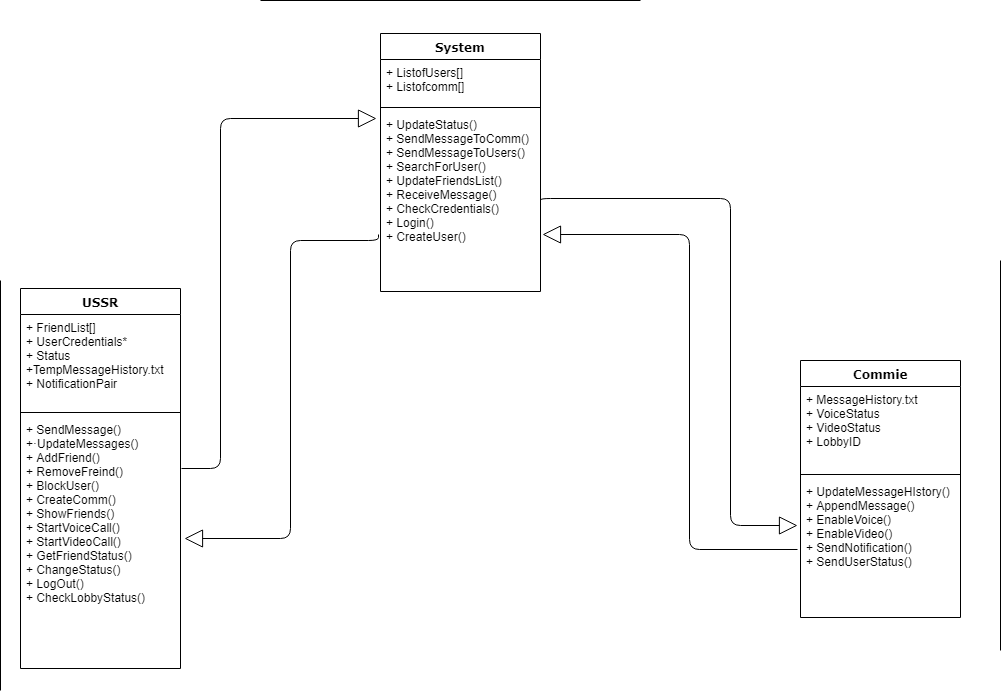

The diagram above was exported from draw.io. Its source (the exported page's mxGraphModel, read from the mxfile embedded in the PNG):
<mxGraphModel dx="1236" dy="595" grid="1" gridSize="10" guides="1" tooltips="1" connect="1" arrows="1" fold="1" page="1" pageScale="1" pageWidth="1100" pageHeight="850" background="#ffffff" math="0" shadow="0">
  <root>
    <mxCell id="0" />
    <mxCell id="1" parent="0" />
    <mxCell id="78961159f06e98e8-17" value="USSR" style="swimlane;html=1;fontStyle=1;align=center;verticalAlign=top;childLayout=stackLayout;horizontal=1;startSize=26;horizontalStack=0;resizeParent=1;resizeLast=0;collapsible=1;marginBottom=0;swimlaneFillColor=#ffffff;rounded=0;shadow=0;comic=0;labelBackgroundColor=none;strokeColor=#000000;strokeWidth=1;fillColor=none;fontFamily=Verdana;fontSize=12;fontColor=#000000;" parent="1" vertex="1">
      <mxGeometry x="70" y="338" width="160" height="380" as="geometry" />
    </mxCell>
    <mxCell id="78961159f06e98e8-23" value="+ FriendList[]&lt;br&gt;+ UserCredentials*&lt;br&gt;+ Status&lt;br&gt;+TempMessageHistory.txt&lt;br&gt;+ NotificationPair&lt;br&gt;" style="text;html=1;strokeColor=none;fillColor=none;align=left;verticalAlign=top;spacingLeft=4;spacingRight=4;whiteSpace=wrap;overflow=hidden;rotatable=0;points=[[0,0.5],[1,0.5]];portConstraint=eastwest;" parent="78961159f06e98e8-17" vertex="1">
      <mxGeometry y="26" width="160" height="94" as="geometry" />
    </mxCell>
    <mxCell id="78961159f06e98e8-19" value="" style="line;html=1;strokeWidth=1;fillColor=none;align=left;verticalAlign=middle;spacingTop=-1;spacingLeft=3;spacingRight=3;rotatable=0;labelPosition=right;points=[];portConstraint=eastwest;" parent="78961159f06e98e8-17" vertex="1">
      <mxGeometry y="120" width="160" height="8" as="geometry" />
    </mxCell>
    <mxCell id="78961159f06e98e8-21" value="+ SendMessage()&lt;br&gt;+&lt;span&gt;·U&lt;/span&gt;&lt;span&gt;pdateMessages()&lt;br&gt;+ AddFriend()&lt;br&gt;+ RemoveFreind()&lt;br&gt;+ BlockUser()&lt;br&gt;+ CreateComm()&lt;br&gt;+ ShowFriends()&lt;br&gt;+ StartVoiceCall()&lt;br&gt;+ StartVideoCall()&lt;br&gt;+ GetFriendStatus()&lt;br&gt;+ ChangeStatus()&lt;br&gt;+ LogOut()&lt;br&gt;+ CheckLobbyStatus()&lt;br&gt;&lt;/span&gt;" style="text;html=1;strokeColor=none;fillColor=none;align=left;verticalAlign=top;spacingLeft=4;spacingRight=4;whiteSpace=wrap;overflow=hidden;rotatable=0;points=[[0,0.5],[1,0.5]];portConstraint=eastwest;" parent="78961159f06e98e8-17" vertex="1">
      <mxGeometry y="128" width="160" height="200" as="geometry" />
    </mxCell>
    <mxCell id="78961159f06e98e8-30" value="System" style="swimlane;html=1;fontStyle=1;align=center;verticalAlign=top;childLayout=stackLayout;horizontal=1;startSize=26;horizontalStack=0;resizeParent=1;resizeLast=0;collapsible=1;marginBottom=0;swimlaneFillColor=#ffffff;rounded=0;shadow=0;comic=0;labelBackgroundColor=none;strokeColor=#000000;strokeWidth=1;fillColor=none;fontFamily=Verdana;fontSize=12;fontColor=#000000;" parent="1" vertex="1">
      <mxGeometry x="430" y="83" width="160" height="258" as="geometry" />
    </mxCell>
    <mxCell id="78961159f06e98e8-31" value="+ ListofUsers[]&lt;br&gt;+ Listofcomm[]&lt;br&gt;" style="text;html=1;strokeColor=none;fillColor=none;align=left;verticalAlign=top;spacingLeft=4;spacingRight=4;whiteSpace=wrap;overflow=hidden;rotatable=0;points=[[0,0.5],[1,0.5]];portConstraint=eastwest;" parent="78961159f06e98e8-30" vertex="1">
      <mxGeometry y="26" width="160" height="44" as="geometry" />
    </mxCell>
    <mxCell id="78961159f06e98e8-38" value="" style="line;html=1;strokeWidth=1;fillColor=none;align=left;verticalAlign=middle;spacingTop=-1;spacingLeft=3;spacingRight=3;rotatable=0;labelPosition=right;points=[];portConstraint=eastwest;" parent="78961159f06e98e8-30" vertex="1">
      <mxGeometry y="70" width="160" height="8" as="geometry" />
    </mxCell>
    <mxCell id="78961159f06e98e8-39" value="+ UpdateStatus()&lt;br&gt;+ SendMessageToComm()&lt;br&gt;+ SendMessageToUsers()&lt;br&gt;+ SearchForUser()&lt;br&gt;+ UpdateFriendsList()&lt;br&gt;+ ReceiveMessage()&lt;br&gt;+ CheckCredentials()&lt;br&gt;+ Login()&lt;br&gt;+ CreateUser()&lt;br&gt;" style="text;html=1;strokeColor=none;fillColor=none;align=left;verticalAlign=top;spacingLeft=4;spacingRight=4;whiteSpace=wrap;overflow=hidden;rotatable=0;points=[[0,0.5],[1,0.5]];portConstraint=eastwest;" parent="78961159f06e98e8-30" vertex="1">
      <mxGeometry y="78" width="160" height="180" as="geometry" />
    </mxCell>
    <mxCell id="78961159f06e98e8-43" value="Commie" style="swimlane;html=1;fontStyle=1;align=center;verticalAlign=top;childLayout=stackLayout;horizontal=1;startSize=26;horizontalStack=0;resizeParent=1;resizeLast=0;collapsible=1;marginBottom=0;swimlaneFillColor=#ffffff;rounded=0;shadow=0;comic=0;labelBackgroundColor=none;strokeColor=#000000;strokeWidth=1;fillColor=none;fontFamily=Verdana;fontSize=12;fontColor=#000000;" parent="1" vertex="1">
      <mxGeometry x="850" y="410" width="160" height="257" as="geometry" />
    </mxCell>
    <mxCell id="78961159f06e98e8-44" value="+ MessageHistory.txt&lt;br&gt;+ VoiceStatus&lt;br&gt;+ VideoStatus&lt;br&gt;+ LobbyID&lt;br&gt;" style="text;html=1;strokeColor=none;fillColor=none;align=left;verticalAlign=top;spacingLeft=4;spacingRight=4;whiteSpace=wrap;overflow=hidden;rotatable=0;points=[[0,0.5],[1,0.5]];portConstraint=eastwest;" parent="78961159f06e98e8-43" vertex="1">
      <mxGeometry y="26" width="160" height="84" as="geometry" />
    </mxCell>
    <mxCell id="78961159f06e98e8-51" value="" style="line;html=1;strokeWidth=1;fillColor=none;align=left;verticalAlign=middle;spacingTop=-1;spacingLeft=3;spacingRight=3;rotatable=0;labelPosition=right;points=[];portConstraint=eastwest;" parent="78961159f06e98e8-43" vertex="1">
      <mxGeometry y="110" width="160" height="8" as="geometry" />
    </mxCell>
    <mxCell id="78961159f06e98e8-52" value="+ UpdateMessageHIstory()&lt;br&gt;+ AppendMessage()&lt;br&gt;+ EnableVoice()&lt;br&gt;+ EnableVideo()&lt;br&gt;+ SendNotification()&lt;br&gt;+ SendUserStatus()&lt;br&gt;" style="text;html=1;strokeColor=none;fillColor=none;align=left;verticalAlign=top;spacingLeft=4;spacingRight=4;whiteSpace=wrap;overflow=hidden;rotatable=0;points=[[0,0.5],[1,0.5]];portConstraint=eastwest;" parent="78961159f06e98e8-43" vertex="1">
      <mxGeometry y="118" width="160" height="112" as="geometry" />
    </mxCell>
    <mxCell id="78961159f06e98e8-128" style="edgeStyle=orthogonalEdgeStyle;html=1;labelBackgroundColor=none;startFill=0;startSize=8;endArrow=block;endFill=0;endSize=16;fontFamily=Verdana;fontSize=12;entryX=1.013;entryY=0.686;entryDx=0;entryDy=0;entryPerimeter=0;exitX=-0.017;exitY=0.632;exitDx=0;exitDy=0;exitPerimeter=0;" parent="1" source="78961159f06e98e8-52" target="78961159f06e98e8-39" edge="1">
      <mxGeometry relative="1" as="geometry">
        <Array as="points">
          <mxPoint x="739" y="599" />
          <mxPoint x="739" y="284" />
        </Array>
        <mxPoint x="739" y="284" as="sourcePoint" />
      </mxGeometry>
    </mxCell>
    <mxCell id="UDSBlfXUEUrxvOqzzVjm-1" style="edgeStyle=orthogonalEdgeStyle;html=1;labelBackgroundColor=none;startFill=0;startSize=8;endArrow=block;endFill=0;endSize=16;fontFamily=Verdana;fontSize=12;exitX=-0.012;exitY=0.686;exitDx=0;exitDy=0;exitPerimeter=0;entryX=1.023;entryY=0.61;entryDx=0;entryDy=0;entryPerimeter=0;" parent="1" source="78961159f06e98e8-39" target="78961159f06e98e8-21" edge="1">
      <mxGeometry relative="1" as="geometry">
        <Array as="points">
          <mxPoint x="428" y="290" />
          <mxPoint x="340" y="290" />
          <mxPoint x="340" y="588" />
        </Array>
        <mxPoint x="407" y="280" as="sourcePoint" />
        <mxPoint x="280" y="286" as="targetPoint" />
      </mxGeometry>
    </mxCell>
    <mxCell id="UDSBlfXUEUrxvOqzzVjm-2" style="edgeStyle=orthogonalEdgeStyle;html=1;labelBackgroundColor=none;startFill=0;startSize=8;endArrow=block;endFill=0;endSize=16;fontFamily=Verdana;fontSize=12;exitX=1.008;exitY=0.26;exitDx=0;exitDy=0;exitPerimeter=0;entryX=-0.027;entryY=0.041;entryDx=0;entryDy=0;entryPerimeter=0;" parent="1" source="78961159f06e98e8-21" target="78961159f06e98e8-39" edge="1">
      <mxGeometry relative="1" as="geometry">
        <Array as="points">
          <mxPoint x="270" y="518" />
          <mxPoint x="270" y="168" />
        </Array>
        <mxPoint x="250" y="168" as="sourcePoint" />
        <mxPoint x="396" y="170" as="targetPoint" />
      </mxGeometry>
    </mxCell>
    <mxCell id="UDSBlfXUEUrxvOqzzVjm-4" style="edgeStyle=orthogonalEdgeStyle;html=1;labelBackgroundColor=none;startFill=0;startSize=8;endArrow=block;endFill=0;endSize=16;fontFamily=Verdana;fontSize=12;entryX=-0.02;entryY=0.416;entryDx=0;entryDy=0;entryPerimeter=0;exitX=1;exitY=0.5;exitDx=0;exitDy=0;" parent="1" source="78961159f06e98e8-39" target="78961159f06e98e8-52" edge="1">
      <mxGeometry relative="1" as="geometry">
        <Array as="points">
          <mxPoint x="590" y="248" />
          <mxPoint x="780" y="248" />
          <mxPoint x="780" y="575" />
        </Array>
        <mxPoint x="600" y="250" as="sourcePoint" />
        <mxPoint x="706" y="250" as="targetPoint" />
      </mxGeometry>
    </mxCell>
    <mxCell id="kB9bnru9ePKzHkX0IJEV-1" value="" style="endArrow=none;html=1;" edge="1" parent="1">
      <mxGeometry width="50" height="50" relative="1" as="geometry">
        <mxPoint x="50" y="740" as="sourcePoint" />
        <mxPoint x="50" y="330" as="targetPoint" />
      </mxGeometry>
    </mxCell>
    <mxCell id="kB9bnru9ePKzHkX0IJEV-2" value="" style="endArrow=none;html=1;" edge="1" parent="1">
      <mxGeometry width="50" height="50" relative="1" as="geometry">
        <mxPoint x="1050" y="700" as="sourcePoint" />
        <mxPoint x="1050" y="310" as="targetPoint" />
      </mxGeometry>
    </mxCell>
    <mxCell id="kB9bnru9ePKzHkX0IJEV-3" value="" style="endArrow=none;html=1;" edge="1" parent="1">
      <mxGeometry width="50" height="50" relative="1" as="geometry">
        <mxPoint x="310" y="50" as="sourcePoint" />
        <mxPoint x="690" y="50" as="targetPoint" />
      </mxGeometry>
    </mxCell>
  </root>
</mxGraphModel>